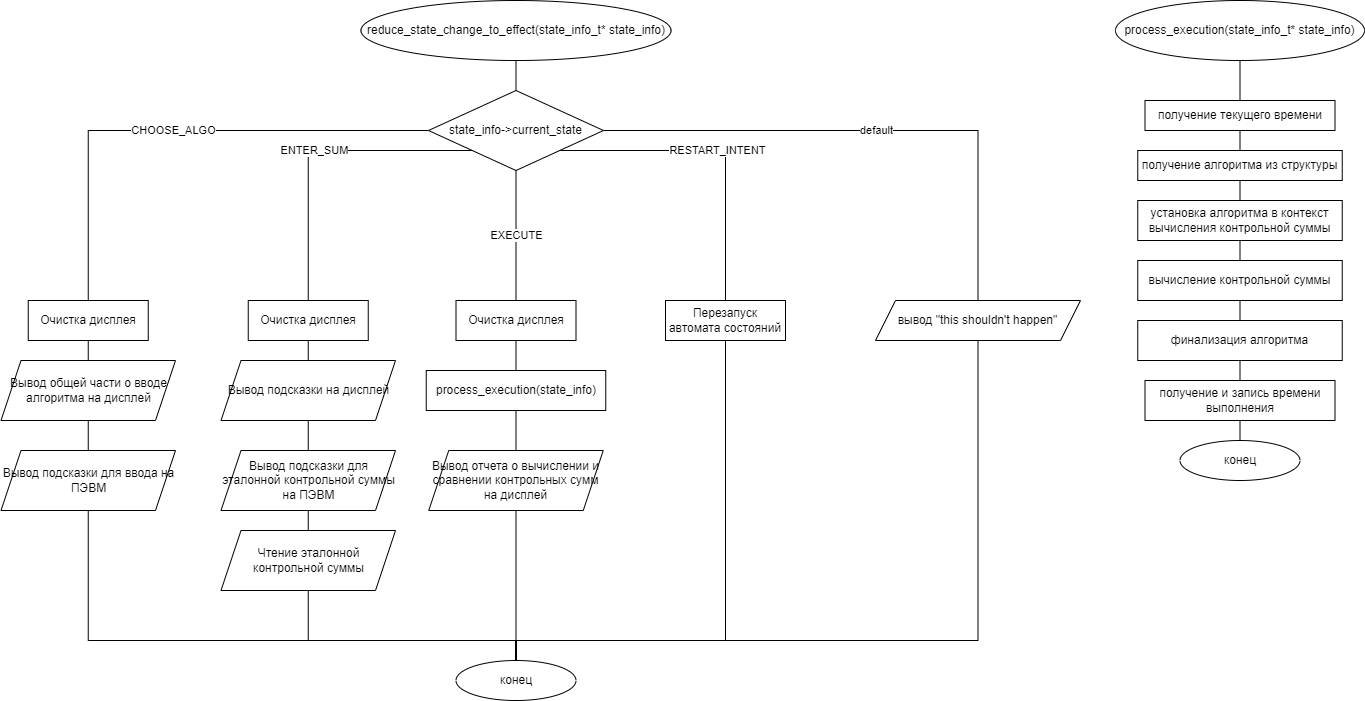

The diagram above was exported from draw.io. Its source (the exported page's mxGraphModel, read from the mxfile embedded in the PNG):
<mxGraphModel dx="3452" dy="1335" grid="1" gridSize="10" guides="1" tooltips="1" connect="1" arrows="1" fold="1" page="1" pageScale="1" pageWidth="827" pageHeight="1169" math="0" shadow="0">
  <root>
    <mxCell id="0" />
    <mxCell id="1" parent="0" />
    <mxCell id="d7n9onFLERVPDcqXulig-17" style="edgeStyle=orthogonalEdgeStyle;rounded=0;orthogonalLoop=1;jettySize=auto;html=1;exitX=0.5;exitY=1;exitDx=0;exitDy=0;entryX=0.5;entryY=0;entryDx=0;entryDy=0;endArrow=none;endFill=0;" edge="1" parent="1" source="d7n9onFLERVPDcqXulig-1" target="d7n9onFLERVPDcqXulig-3">
      <mxGeometry relative="1" as="geometry" />
    </mxCell>
    <mxCell id="d7n9onFLERVPDcqXulig-1" value="reduce_state_change_to_effect(state_info_t* state_info)" style="ellipse;whiteSpace=wrap;html=1;" vertex="1" parent="1">
      <mxGeometry x="45.5" y="30" width="310" height="60" as="geometry" />
    </mxCell>
    <mxCell id="d7n9onFLERVPDcqXulig-2" value="конец" style="ellipse;whiteSpace=wrap;html=1;" vertex="1" parent="1">
      <mxGeometry x="140.5" y="690" width="120" height="40" as="geometry" />
    </mxCell>
    <mxCell id="d7n9onFLERVPDcqXulig-18" value="CHOOSE_ALGO" style="edgeStyle=orthogonalEdgeStyle;rounded=0;orthogonalLoop=1;jettySize=auto;html=1;exitX=0;exitY=0.5;exitDx=0;exitDy=0;entryX=0.5;entryY=0;entryDx=0;entryDy=0;endArrow=none;endFill=0;" edge="1" parent="1" source="d7n9onFLERVPDcqXulig-3" target="d7n9onFLERVPDcqXulig-6">
      <mxGeometry relative="1" as="geometry" />
    </mxCell>
    <mxCell id="d7n9onFLERVPDcqXulig-19" value="ENTER_SUM" style="edgeStyle=orthogonalEdgeStyle;rounded=0;orthogonalLoop=1;jettySize=auto;html=1;exitX=0;exitY=1;exitDx=0;exitDy=0;entryX=0.5;entryY=0;entryDx=0;entryDy=0;endArrow=none;endFill=0;" edge="1" parent="1" source="d7n9onFLERVPDcqXulig-3" target="d7n9onFLERVPDcqXulig-9">
      <mxGeometry relative="1" as="geometry" />
    </mxCell>
    <mxCell id="d7n9onFLERVPDcqXulig-20" value="EXECUTE" style="edgeStyle=orthogonalEdgeStyle;rounded=0;orthogonalLoop=1;jettySize=auto;html=1;exitX=0.5;exitY=1;exitDx=0;exitDy=0;entryX=0.5;entryY=0;entryDx=0;entryDy=0;endArrow=none;endFill=0;" edge="1" parent="1" source="d7n9onFLERVPDcqXulig-3" target="d7n9onFLERVPDcqXulig-12">
      <mxGeometry relative="1" as="geometry" />
    </mxCell>
    <mxCell id="d7n9onFLERVPDcqXulig-28" value="RESTART_INTENT" style="edgeStyle=orthogonalEdgeStyle;rounded=0;orthogonalLoop=1;jettySize=auto;html=1;exitX=1;exitY=1;exitDx=0;exitDy=0;entryX=0.5;entryY=0;entryDx=0;entryDy=0;endArrow=none;endFill=0;" edge="1" parent="1" source="d7n9onFLERVPDcqXulig-3" target="d7n9onFLERVPDcqXulig-15">
      <mxGeometry relative="1" as="geometry" />
    </mxCell>
    <mxCell id="d7n9onFLERVPDcqXulig-29" value="default" style="edgeStyle=orthogonalEdgeStyle;rounded=0;orthogonalLoop=1;jettySize=auto;html=1;exitX=1;exitY=0.5;exitDx=0;exitDy=0;entryX=0.5;entryY=0;entryDx=0;entryDy=0;endArrow=none;endFill=0;" edge="1" parent="1" source="d7n9onFLERVPDcqXulig-3" target="d7n9onFLERVPDcqXulig-16">
      <mxGeometry relative="1" as="geometry" />
    </mxCell>
    <mxCell id="d7n9onFLERVPDcqXulig-3" value="state_info-&gt;current_state" style="rhombus;whiteSpace=wrap;html=1;" vertex="1" parent="1">
      <mxGeometry x="113" y="120" width="175" height="80" as="geometry" />
    </mxCell>
    <mxCell id="d7n9onFLERVPDcqXulig-27" style="edgeStyle=orthogonalEdgeStyle;rounded=0;orthogonalLoop=1;jettySize=auto;html=1;exitX=0.5;exitY=1;exitDx=0;exitDy=0;entryX=0.5;entryY=0;entryDx=0;entryDy=0;endArrow=none;endFill=0;" edge="1" parent="1" source="d7n9onFLERVPDcqXulig-4" target="d7n9onFLERVPDcqXulig-5">
      <mxGeometry relative="1" as="geometry" />
    </mxCell>
    <mxCell id="d7n9onFLERVPDcqXulig-4" value="Вывод общей части о вводе алгоритма на дисплей" style="shape=parallelogram;perimeter=parallelogramPerimeter;whiteSpace=wrap;html=1;fixedSize=1;" vertex="1" parent="1">
      <mxGeometry x="-314.5" y="390" width="174.5" height="60" as="geometry" />
    </mxCell>
    <mxCell id="d7n9onFLERVPDcqXulig-30" style="edgeStyle=orthogonalEdgeStyle;rounded=0;orthogonalLoop=1;jettySize=auto;html=1;exitX=0.5;exitY=1;exitDx=0;exitDy=0;entryX=0.5;entryY=0;entryDx=0;entryDy=0;endArrow=none;endFill=0;" edge="1" parent="1" source="d7n9onFLERVPDcqXulig-5" target="d7n9onFLERVPDcqXulig-2">
      <mxGeometry relative="1" as="geometry">
        <Array as="points">
          <mxPoint x="-227" y="670" />
          <mxPoint x="201" y="670" />
          <mxPoint x="201" y="690" />
        </Array>
      </mxGeometry>
    </mxCell>
    <mxCell id="d7n9onFLERVPDcqXulig-5" value="Вывод подсказки для ввода на ПЭВМ" style="shape=parallelogram;perimeter=parallelogramPerimeter;whiteSpace=wrap;html=1;fixedSize=1;" vertex="1" parent="1">
      <mxGeometry x="-314.5" y="480" width="174.5" height="60" as="geometry" />
    </mxCell>
    <mxCell id="d7n9onFLERVPDcqXulig-26" style="edgeStyle=orthogonalEdgeStyle;rounded=0;orthogonalLoop=1;jettySize=auto;html=1;exitX=0.5;exitY=1;exitDx=0;exitDy=0;entryX=0.5;entryY=0;entryDx=0;entryDy=0;endArrow=none;endFill=0;" edge="1" parent="1" source="d7n9onFLERVPDcqXulig-6" target="d7n9onFLERVPDcqXulig-4">
      <mxGeometry relative="1" as="geometry" />
    </mxCell>
    <mxCell id="d7n9onFLERVPDcqXulig-6" value="Очистка дисплея" style="rounded=0;whiteSpace=wrap;html=1;" vertex="1" parent="1">
      <mxGeometry x="-287.25" y="330" width="120" height="40" as="geometry" />
    </mxCell>
    <mxCell id="d7n9onFLERVPDcqXulig-24" style="edgeStyle=orthogonalEdgeStyle;rounded=0;orthogonalLoop=1;jettySize=auto;html=1;exitX=0.5;exitY=1;exitDx=0;exitDy=0;entryX=0.5;entryY=0;entryDx=0;entryDy=0;endArrow=none;endFill=0;" edge="1" parent="1" source="d7n9onFLERVPDcqXulig-7" target="d7n9onFLERVPDcqXulig-8">
      <mxGeometry relative="1" as="geometry" />
    </mxCell>
    <mxCell id="d7n9onFLERVPDcqXulig-7" value="Вывод подсказки на дисплей" style="shape=parallelogram;perimeter=parallelogramPerimeter;whiteSpace=wrap;html=1;fixedSize=1;" vertex="1" parent="1">
      <mxGeometry x="-94.5" y="390" width="174.5" height="60" as="geometry" />
    </mxCell>
    <mxCell id="d7n9onFLERVPDcqXulig-25" style="edgeStyle=orthogonalEdgeStyle;rounded=0;orthogonalLoop=1;jettySize=auto;html=1;exitX=0.5;exitY=1;exitDx=0;exitDy=0;entryX=0.5;entryY=0;entryDx=0;entryDy=0;endArrow=none;endFill=0;" edge="1" parent="1" source="d7n9onFLERVPDcqXulig-8" target="d7n9onFLERVPDcqXulig-13">
      <mxGeometry relative="1" as="geometry" />
    </mxCell>
    <mxCell id="d7n9onFLERVPDcqXulig-8" value="Вывод подсказки для эталонной контрольной суммы на ПЭВМ" style="shape=parallelogram;perimeter=parallelogramPerimeter;whiteSpace=wrap;html=1;fixedSize=1;" vertex="1" parent="1">
      <mxGeometry x="-94.5" y="480" width="174.5" height="60" as="geometry" />
    </mxCell>
    <mxCell id="d7n9onFLERVPDcqXulig-23" style="edgeStyle=orthogonalEdgeStyle;rounded=0;orthogonalLoop=1;jettySize=auto;html=1;exitX=0.5;exitY=1;exitDx=0;exitDy=0;entryX=0.5;entryY=0;entryDx=0;entryDy=0;endArrow=none;endFill=0;" edge="1" parent="1" source="d7n9onFLERVPDcqXulig-9" target="d7n9onFLERVPDcqXulig-7">
      <mxGeometry relative="1" as="geometry" />
    </mxCell>
    <mxCell id="d7n9onFLERVPDcqXulig-9" value="Очистка дисплея" style="rounded=0;whiteSpace=wrap;html=1;" vertex="1" parent="1">
      <mxGeometry x="-67.25" y="330" width="120" height="40" as="geometry" />
    </mxCell>
    <mxCell id="d7n9onFLERVPDcqXulig-32" style="edgeStyle=orthogonalEdgeStyle;rounded=0;orthogonalLoop=1;jettySize=auto;html=1;exitX=0.5;exitY=1;exitDx=0;exitDy=0;entryX=0.5;entryY=0;entryDx=0;entryDy=0;endArrow=none;endFill=0;" edge="1" parent="1" source="d7n9onFLERVPDcqXulig-11" target="d7n9onFLERVPDcqXulig-2">
      <mxGeometry relative="1" as="geometry" />
    </mxCell>
    <mxCell id="d7n9onFLERVPDcqXulig-11" value="Вывод отчета о вычислении и сравнении контрольных сумм на дисплей" style="shape=parallelogram;perimeter=parallelogramPerimeter;whiteSpace=wrap;html=1;fixedSize=1;" vertex="1" parent="1">
      <mxGeometry x="113.25" y="480" width="174.5" height="60" as="geometry" />
    </mxCell>
    <mxCell id="d7n9onFLERVPDcqXulig-21" style="edgeStyle=orthogonalEdgeStyle;rounded=0;orthogonalLoop=1;jettySize=auto;html=1;exitX=0.5;exitY=1;exitDx=0;exitDy=0;entryX=0.5;entryY=0;entryDx=0;entryDy=0;endArrow=none;endFill=0;" edge="1" parent="1" source="d7n9onFLERVPDcqXulig-12" target="d7n9onFLERVPDcqXulig-14">
      <mxGeometry relative="1" as="geometry" />
    </mxCell>
    <mxCell id="d7n9onFLERVPDcqXulig-12" value="Очистка дисплея" style="rounded=0;whiteSpace=wrap;html=1;" vertex="1" parent="1">
      <mxGeometry x="140.5" y="330" width="120" height="40" as="geometry" />
    </mxCell>
    <mxCell id="d7n9onFLERVPDcqXulig-31" style="edgeStyle=orthogonalEdgeStyle;rounded=0;orthogonalLoop=1;jettySize=auto;html=1;exitX=0.5;exitY=1;exitDx=0;exitDy=0;entryX=0.5;entryY=0;entryDx=0;entryDy=0;endArrow=none;endFill=0;" edge="1" parent="1" source="d7n9onFLERVPDcqXulig-13" target="d7n9onFLERVPDcqXulig-2">
      <mxGeometry relative="1" as="geometry">
        <Array as="points">
          <mxPoint x="-7" y="670" />
          <mxPoint x="200" y="670" />
          <mxPoint x="200" y="690" />
        </Array>
      </mxGeometry>
    </mxCell>
    <mxCell id="d7n9onFLERVPDcqXulig-13" value="Чтение эталонной контрольной суммы" style="shape=parallelogram;perimeter=parallelogramPerimeter;whiteSpace=wrap;html=1;fixedSize=1;" vertex="1" parent="1">
      <mxGeometry x="-94.5" y="560" width="174.5" height="60" as="geometry" />
    </mxCell>
    <mxCell id="d7n9onFLERVPDcqXulig-22" style="edgeStyle=orthogonalEdgeStyle;rounded=0;orthogonalLoop=1;jettySize=auto;html=1;exitX=0.5;exitY=1;exitDx=0;exitDy=0;entryX=0.5;entryY=0;entryDx=0;entryDy=0;endArrow=none;endFill=0;" edge="1" parent="1" source="d7n9onFLERVPDcqXulig-14" target="d7n9onFLERVPDcqXulig-11">
      <mxGeometry relative="1" as="geometry" />
    </mxCell>
    <mxCell id="d7n9onFLERVPDcqXulig-14" value="process_execution(state_info)" style="rounded=0;whiteSpace=wrap;html=1;" vertex="1" parent="1">
      <mxGeometry x="110.75" y="400" width="179.5" height="40" as="geometry" />
    </mxCell>
    <mxCell id="d7n9onFLERVPDcqXulig-33" style="edgeStyle=orthogonalEdgeStyle;rounded=0;orthogonalLoop=1;jettySize=auto;html=1;exitX=0.5;exitY=1;exitDx=0;exitDy=0;entryX=0.5;entryY=0;entryDx=0;entryDy=0;endArrow=none;endFill=0;" edge="1" parent="1" source="d7n9onFLERVPDcqXulig-15" target="d7n9onFLERVPDcqXulig-2">
      <mxGeometry relative="1" as="geometry">
        <Array as="points">
          <mxPoint x="410" y="670" />
          <mxPoint x="200" y="670" />
        </Array>
      </mxGeometry>
    </mxCell>
    <mxCell id="d7n9onFLERVPDcqXulig-15" value="Перезапуск автомата состояний" style="rounded=0;whiteSpace=wrap;html=1;" vertex="1" parent="1">
      <mxGeometry x="350" y="330" width="120" height="40" as="geometry" />
    </mxCell>
    <mxCell id="d7n9onFLERVPDcqXulig-34" style="edgeStyle=orthogonalEdgeStyle;rounded=0;orthogonalLoop=1;jettySize=auto;html=1;exitX=0.5;exitY=1;exitDx=0;exitDy=0;entryX=0.5;entryY=0;entryDx=0;entryDy=0;endArrow=none;endFill=0;" edge="1" parent="1" source="d7n9onFLERVPDcqXulig-16" target="d7n9onFLERVPDcqXulig-2">
      <mxGeometry relative="1" as="geometry">
        <Array as="points">
          <mxPoint x="662" y="670" />
          <mxPoint x="200" y="670" />
        </Array>
      </mxGeometry>
    </mxCell>
    <mxCell id="d7n9onFLERVPDcqXulig-16" value="вывод &quot;this shouldn't happen&quot;" style="shape=parallelogram;perimeter=parallelogramPerimeter;whiteSpace=wrap;html=1;fixedSize=1;" vertex="1" parent="1">
      <mxGeometry x="560" y="330" width="205" height="40" as="geometry" />
    </mxCell>
    <mxCell id="d7n9onFLERVPDcqXulig-43" style="edgeStyle=orthogonalEdgeStyle;rounded=0;orthogonalLoop=1;jettySize=auto;html=1;exitX=0.5;exitY=1;exitDx=0;exitDy=0;entryX=0.5;entryY=0;entryDx=0;entryDy=0;endArrow=none;endFill=0;" edge="1" parent="1" source="d7n9onFLERVPDcqXulig-35" target="d7n9onFLERVPDcqXulig-36">
      <mxGeometry relative="1" as="geometry" />
    </mxCell>
    <mxCell id="d7n9onFLERVPDcqXulig-35" value="process_execution(state_info_t* state_info)" style="ellipse;whiteSpace=wrap;html=1;" vertex="1" parent="1">
      <mxGeometry x="800" y="30" width="249" height="60" as="geometry" />
    </mxCell>
    <mxCell id="d7n9onFLERVPDcqXulig-44" style="edgeStyle=orthogonalEdgeStyle;rounded=0;orthogonalLoop=1;jettySize=auto;html=1;exitX=0.5;exitY=1;exitDx=0;exitDy=0;entryX=0.5;entryY=0;entryDx=0;entryDy=0;endArrow=none;endFill=0;" edge="1" parent="1" source="d7n9onFLERVPDcqXulig-36" target="d7n9onFLERVPDcqXulig-37">
      <mxGeometry relative="1" as="geometry" />
    </mxCell>
    <mxCell id="d7n9onFLERVPDcqXulig-36" value="получение текущего времени" style="rounded=0;whiteSpace=wrap;html=1;" vertex="1" parent="1">
      <mxGeometry x="829.5" y="130" width="190" height="30" as="geometry" />
    </mxCell>
    <mxCell id="d7n9onFLERVPDcqXulig-45" style="edgeStyle=orthogonalEdgeStyle;rounded=0;orthogonalLoop=1;jettySize=auto;html=1;exitX=0.5;exitY=1;exitDx=0;exitDy=0;entryX=0.5;entryY=0;entryDx=0;entryDy=0;endArrow=none;endFill=0;" edge="1" parent="1" source="d7n9onFLERVPDcqXulig-37" target="d7n9onFLERVPDcqXulig-38">
      <mxGeometry relative="1" as="geometry" />
    </mxCell>
    <mxCell id="d7n9onFLERVPDcqXulig-37" value="получение алгоритма из структуры" style="rounded=0;whiteSpace=wrap;html=1;" vertex="1" parent="1">
      <mxGeometry x="822.25" y="180" width="204.5" height="30" as="geometry" />
    </mxCell>
    <mxCell id="d7n9onFLERVPDcqXulig-46" style="edgeStyle=orthogonalEdgeStyle;rounded=0;orthogonalLoop=1;jettySize=auto;html=1;exitX=0.5;exitY=1;exitDx=0;exitDy=0;entryX=0.5;entryY=0;entryDx=0;entryDy=0;endArrow=none;endFill=0;" edge="1" parent="1" source="d7n9onFLERVPDcqXulig-38" target="d7n9onFLERVPDcqXulig-39">
      <mxGeometry relative="1" as="geometry" />
    </mxCell>
    <mxCell id="d7n9onFLERVPDcqXulig-38" value="установка алгоритма в контекст вычисления контрольной суммы" style="rounded=0;whiteSpace=wrap;html=1;" vertex="1" parent="1">
      <mxGeometry x="822.25" y="230" width="204.5" height="40" as="geometry" />
    </mxCell>
    <mxCell id="d7n9onFLERVPDcqXulig-47" style="edgeStyle=orthogonalEdgeStyle;rounded=0;orthogonalLoop=1;jettySize=auto;html=1;exitX=0.5;exitY=1;exitDx=0;exitDy=0;entryX=0.5;entryY=0;entryDx=0;entryDy=0;endArrow=none;endFill=0;" edge="1" parent="1" source="d7n9onFLERVPDcqXulig-39" target="d7n9onFLERVPDcqXulig-40">
      <mxGeometry relative="1" as="geometry" />
    </mxCell>
    <mxCell id="d7n9onFLERVPDcqXulig-39" value="вычисление контрольной суммы" style="rounded=0;whiteSpace=wrap;html=1;" vertex="1" parent="1">
      <mxGeometry x="822.25" y="290" width="204.5" height="40" as="geometry" />
    </mxCell>
    <mxCell id="d7n9onFLERVPDcqXulig-48" style="edgeStyle=orthogonalEdgeStyle;rounded=0;orthogonalLoop=1;jettySize=auto;html=1;exitX=0.5;exitY=1;exitDx=0;exitDy=0;entryX=0.5;entryY=0;entryDx=0;entryDy=0;endArrow=none;endFill=0;" edge="1" parent="1" source="d7n9onFLERVPDcqXulig-40" target="d7n9onFLERVPDcqXulig-41">
      <mxGeometry relative="1" as="geometry" />
    </mxCell>
    <mxCell id="d7n9onFLERVPDcqXulig-40" value="финализация алгоритма" style="rounded=0;whiteSpace=wrap;html=1;" vertex="1" parent="1">
      <mxGeometry x="822.25" y="350" width="204.5" height="40" as="geometry" />
    </mxCell>
    <mxCell id="d7n9onFLERVPDcqXulig-49" style="edgeStyle=orthogonalEdgeStyle;rounded=0;orthogonalLoop=1;jettySize=auto;html=1;exitX=0.5;exitY=1;exitDx=0;exitDy=0;entryX=0.5;entryY=0;entryDx=0;entryDy=0;endArrow=none;endFill=0;" edge="1" parent="1" source="d7n9onFLERVPDcqXulig-41" target="d7n9onFLERVPDcqXulig-42">
      <mxGeometry relative="1" as="geometry" />
    </mxCell>
    <mxCell id="d7n9onFLERVPDcqXulig-41" value="получение и запись времени выполнения" style="rounded=0;whiteSpace=wrap;html=1;" vertex="1" parent="1">
      <mxGeometry x="829.5" y="410" width="190" height="40" as="geometry" />
    </mxCell>
    <mxCell id="d7n9onFLERVPDcqXulig-42" value="конец" style="ellipse;whiteSpace=wrap;html=1;" vertex="1" parent="1">
      <mxGeometry x="864.5" y="470" width="120" height="40" as="geometry" />
    </mxCell>
  </root>
</mxGraphModel>